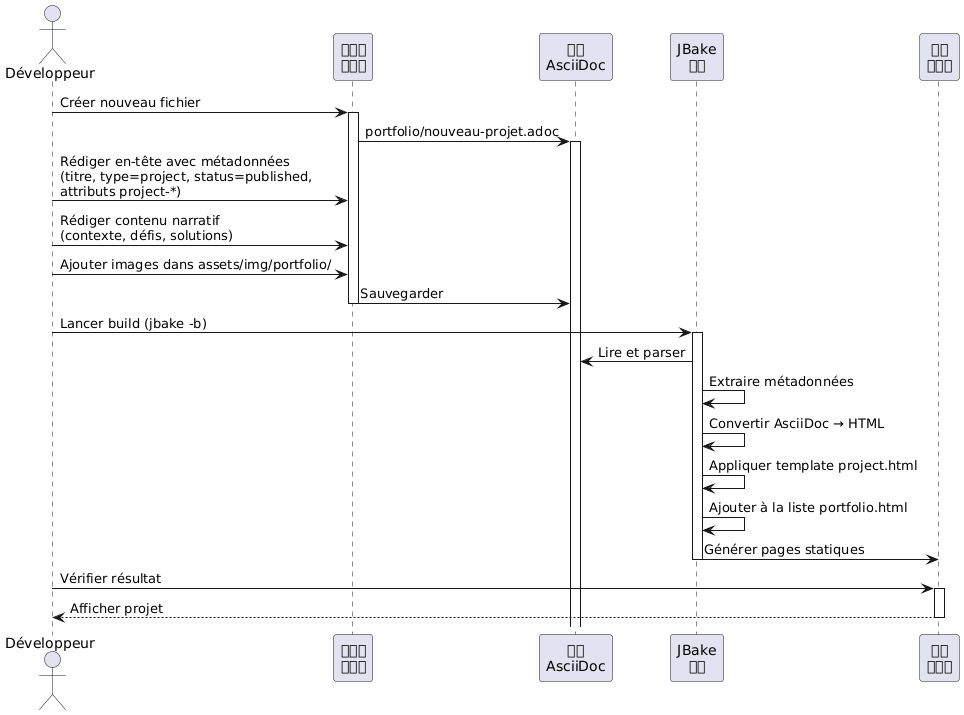

The diagram above was rendered by PlantUML. Its source (embedded in the PNG):
@startuml
skinparam backgroundColor #FEFEFE
actor Développeur as dev
participant "편집기\n텍스트" as editor
participant "파일\nAsciiDoc" as file
participant "JBake\n엔진" as jbake
participant "정적\n사이트" as site

dev -> editor : Créer nouveau fichier
activate editor
editor -> file : portfolio/nouveau-projet.adoc
activate file

dev -> editor : Rédiger en-tête avec métadonnées\n(titre, type=project, status=published,\nattributs project-*)
dev -> editor : Rédiger contenu narratif\n(contexte, défis, solutions)
dev -> editor : Ajouter images dans assets/img/portfolio/

editor -> file : Sauvegarder
deactivate editor

dev -> jbake : Lancer build (jbake -b)
activate jbake
jbake -> file : Lire et parser
jbake -> jbake : Extraire métadonnées
jbake -> jbake : Convertir AsciiDoc → HTML
jbake -> jbake : Appliquer template project.html
jbake -> jbake : Ajouter à la liste portfolio.html
jbake -> site : Générer pages statiques
deactivate jbake

dev -> site : Vérifier résultat
activate site
site --> dev : Afficher projet
deactivate site
@enduml